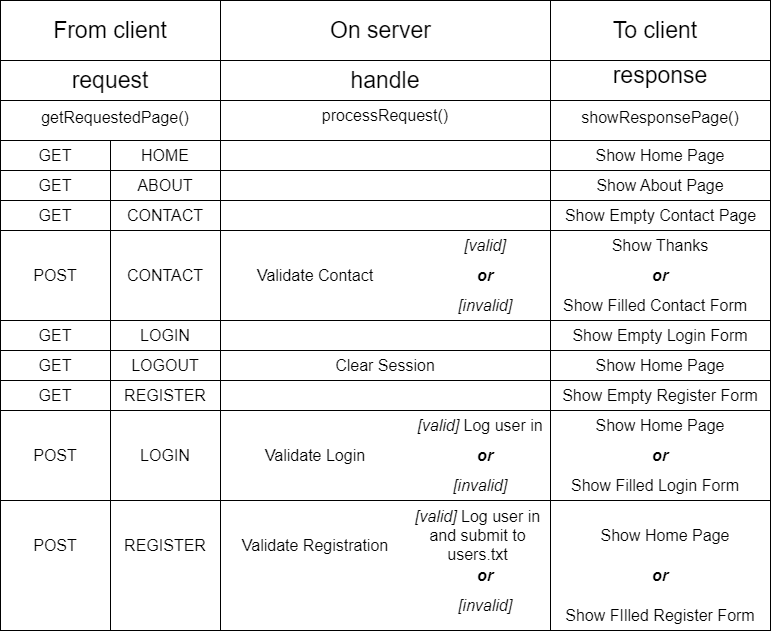

The diagram above was exported from draw.io. Its source (the exported page's mxGraphModel, read from the mxfile embedded in the PNG):
<mxGraphModel dx="1029" dy="475" grid="1" gridSize="10" guides="1" tooltips="1" connect="1" arrows="1" fold="1" page="1" pageScale="1" pageWidth="850" pageHeight="1100" math="0" shadow="0">
  <root>
    <mxCell id="0" />
    <mxCell id="1" parent="0" />
    <mxCell id="104" value="" style="rounded=0;whiteSpace=wrap;html=1;fontSize=16;" vertex="1" parent="1">
      <mxGeometry x="450" y="360" width="120" height="60" as="geometry" />
    </mxCell>
    <mxCell id="2" value="" style="rounded=0;whiteSpace=wrap;html=1;" vertex="1" parent="1">
      <mxGeometry x="130" y="140" width="220" height="630" as="geometry" />
    </mxCell>
    <mxCell id="3" value="" style="rounded=0;whiteSpace=wrap;html=1;" vertex="1" parent="1">
      <mxGeometry x="350" y="140" width="330" height="630" as="geometry" />
    </mxCell>
    <mxCell id="4" value="" style="rounded=0;whiteSpace=wrap;html=1;" vertex="1" parent="1">
      <mxGeometry x="680" y="140" width="220" height="630" as="geometry" />
    </mxCell>
    <mxCell id="5" value="" style="rounded=0;whiteSpace=wrap;html=1;" vertex="1" parent="1">
      <mxGeometry x="130" y="200" width="220" height="40" as="geometry" />
    </mxCell>
    <mxCell id="6" value="&lt;font style=&quot;font-size: 23px;&quot;&gt;From client&lt;/font&gt;" style="text;html=1;strokeColor=none;fillColor=none;align=center;verticalAlign=middle;whiteSpace=wrap;rounded=0;" vertex="1" parent="1">
      <mxGeometry x="160" y="150" width="160" height="40" as="geometry" />
    </mxCell>
    <mxCell id="7" value="handle" style="rounded=0;whiteSpace=wrap;html=1;fontSize=23;" vertex="1" parent="1">
      <mxGeometry x="350" y="200" width="330" height="40" as="geometry" />
    </mxCell>
    <mxCell id="8" value="On server" style="text;html=1;strokeColor=none;fillColor=none;align=center;verticalAlign=middle;whiteSpace=wrap;rounded=0;fontSize=23;" vertex="1" parent="1">
      <mxGeometry x="437.5" y="155" width="145" height="30" as="geometry" />
    </mxCell>
    <mxCell id="9" value="" style="rounded=0;whiteSpace=wrap;html=1;fontSize=23;" vertex="1" parent="1">
      <mxGeometry x="680" y="200" width="220" height="40" as="geometry" />
    </mxCell>
    <mxCell id="10" value="To client" style="text;html=1;strokeColor=none;fillColor=none;align=center;verticalAlign=middle;whiteSpace=wrap;rounded=0;fontSize=23;" vertex="1" parent="1">
      <mxGeometry x="700" y="155" width="170" height="30" as="geometry" />
    </mxCell>
    <mxCell id="11" value="request" style="text;html=1;strokeColor=none;fillColor=none;align=center;verticalAlign=middle;whiteSpace=wrap;rounded=0;fontSize=23;" vertex="1" parent="1">
      <mxGeometry x="190" y="205" width="100" height="30" as="geometry" />
    </mxCell>
    <mxCell id="14" value="response" style="text;html=1;strokeColor=none;fillColor=none;align=center;verticalAlign=middle;whiteSpace=wrap;rounded=0;fontSize=23;" vertex="1" parent="1">
      <mxGeometry x="760" y="200" width="60" height="30" as="geometry" />
    </mxCell>
    <mxCell id="15" value="" style="rounded=0;whiteSpace=wrap;html=1;fontSize=23;" vertex="1" parent="1">
      <mxGeometry x="130" y="280" width="110" height="30" as="geometry" />
    </mxCell>
    <mxCell id="16" value="" style="rounded=0;whiteSpace=wrap;html=1;fontSize=23;" vertex="1" parent="1">
      <mxGeometry x="350" y="280" width="330" height="30" as="geometry" />
    </mxCell>
    <mxCell id="17" value="" style="rounded=0;whiteSpace=wrap;html=1;fontSize=23;" vertex="1" parent="1">
      <mxGeometry x="680" y="280" width="220" height="30" as="geometry" />
    </mxCell>
    <mxCell id="18" value="&lt;font style=&quot;font-size: 16px;&quot;&gt;getRequestedPage()&lt;/font&gt;" style="text;html=1;strokeColor=none;fillColor=none;align=center;verticalAlign=middle;whiteSpace=wrap;rounded=0;fontSize=23;" vertex="1" parent="1">
      <mxGeometry x="140" y="240" width="210" height="30" as="geometry" />
    </mxCell>
    <mxCell id="21" value="&lt;font style=&quot;font-size: 16px;&quot;&gt;showResponsePage()&lt;/font&gt;" style="text;html=1;strokeColor=none;fillColor=none;align=center;verticalAlign=middle;whiteSpace=wrap;rounded=0;fontSize=23;" vertex="1" parent="1">
      <mxGeometry x="685" y="240" width="210" height="30" as="geometry" />
    </mxCell>
    <mxCell id="22" value="GET" style="text;html=1;strokeColor=none;fillColor=none;align=center;verticalAlign=middle;whiteSpace=wrap;rounded=0;fontSize=16;" vertex="1" parent="1">
      <mxGeometry x="155" y="280" width="60" height="30" as="geometry" />
    </mxCell>
    <mxCell id="23" value="" style="rounded=0;whiteSpace=wrap;html=1;fontSize=16;" vertex="1" parent="1">
      <mxGeometry x="240" y="280" width="110" height="30" as="geometry" />
    </mxCell>
    <mxCell id="24" value="HOME" style="text;html=1;strokeColor=none;fillColor=none;align=center;verticalAlign=middle;whiteSpace=wrap;rounded=0;fontSize=16;" vertex="1" parent="1">
      <mxGeometry x="265" y="280" width="60" height="30" as="geometry" />
    </mxCell>
    <mxCell id="25" value="" style="rounded=0;whiteSpace=wrap;html=1;fontSize=16;" vertex="1" parent="1">
      <mxGeometry x="130" y="310" width="110" height="30" as="geometry" />
    </mxCell>
    <mxCell id="26" value="" style="rounded=0;whiteSpace=wrap;html=1;fontSize=16;" vertex="1" parent="1">
      <mxGeometry x="240" y="310" width="110" height="30" as="geometry" />
    </mxCell>
    <mxCell id="27" value="GET" style="text;html=1;strokeColor=none;fillColor=none;align=center;verticalAlign=middle;whiteSpace=wrap;rounded=0;fontSize=16;" vertex="1" parent="1">
      <mxGeometry x="155" y="310" width="60" height="30" as="geometry" />
    </mxCell>
    <mxCell id="28" value="ABOUT" style="text;html=1;strokeColor=none;fillColor=none;align=center;verticalAlign=middle;whiteSpace=wrap;rounded=0;fontSize=16;" vertex="1" parent="1">
      <mxGeometry x="265" y="310" width="60" height="30" as="geometry" />
    </mxCell>
    <mxCell id="29" value="" style="rounded=0;whiteSpace=wrap;html=1;fontSize=16;" vertex="1" parent="1">
      <mxGeometry x="130" y="340" width="110" height="30" as="geometry" />
    </mxCell>
    <mxCell id="31" value="" style="rounded=0;whiteSpace=wrap;html=1;fontSize=16;" vertex="1" parent="1">
      <mxGeometry x="240" y="340" width="110" height="30" as="geometry" />
    </mxCell>
    <mxCell id="32" value="GET" style="text;html=1;strokeColor=none;fillColor=none;align=center;verticalAlign=middle;whiteSpace=wrap;rounded=0;fontSize=16;" vertex="1" parent="1">
      <mxGeometry x="155" y="340" width="60" height="30" as="geometry" />
    </mxCell>
    <mxCell id="33" value="CONTACT" style="text;html=1;strokeColor=none;fillColor=none;align=center;verticalAlign=middle;whiteSpace=wrap;rounded=0;fontSize=16;" vertex="1" parent="1">
      <mxGeometry x="265" y="340" width="60" height="30" as="geometry" />
    </mxCell>
    <mxCell id="34" value="" style="rounded=0;whiteSpace=wrap;html=1;fontSize=16;" vertex="1" parent="1">
      <mxGeometry x="130" y="370" width="110" height="90" as="geometry" />
    </mxCell>
    <mxCell id="35" value="" style="rounded=0;whiteSpace=wrap;html=1;fontSize=16;" vertex="1" parent="1">
      <mxGeometry x="240" y="370" width="110" height="90" as="geometry" />
    </mxCell>
    <mxCell id="36" value="POST" style="text;html=1;strokeColor=none;fillColor=none;align=center;verticalAlign=middle;whiteSpace=wrap;rounded=0;fontSize=16;" vertex="1" parent="1">
      <mxGeometry x="155" y="400" width="60" height="30" as="geometry" />
    </mxCell>
    <mxCell id="39" value="CONTACT" style="text;html=1;strokeColor=none;fillColor=none;align=center;verticalAlign=middle;whiteSpace=wrap;rounded=0;fontSize=16;" vertex="1" parent="1">
      <mxGeometry x="265" y="400" width="60" height="30" as="geometry" />
    </mxCell>
    <mxCell id="47" value="" style="rounded=0;whiteSpace=wrap;html=1;fontSize=16;" vertex="1" parent="1">
      <mxGeometry x="130" y="460" width="110" height="30" as="geometry" />
    </mxCell>
    <mxCell id="48" value="GET" style="text;html=1;strokeColor=none;fillColor=none;align=center;verticalAlign=middle;whiteSpace=wrap;rounded=0;fontSize=16;" vertex="1" parent="1">
      <mxGeometry x="155" y="460" width="60" height="30" as="geometry" />
    </mxCell>
    <mxCell id="49" value="" style="rounded=0;whiteSpace=wrap;html=1;fontSize=16;" vertex="1" parent="1">
      <mxGeometry x="240" y="460" width="110" height="30" as="geometry" />
    </mxCell>
    <mxCell id="50" value="LOGIN" style="text;html=1;strokeColor=none;fillColor=none;align=center;verticalAlign=middle;whiteSpace=wrap;rounded=0;fontSize=16;" vertex="1" parent="1">
      <mxGeometry x="265" y="460" width="60" height="30" as="geometry" />
    </mxCell>
    <mxCell id="51" value="" style="rounded=0;whiteSpace=wrap;html=1;fontSize=16;" vertex="1" parent="1">
      <mxGeometry x="130" y="490" width="110" height="30" as="geometry" />
    </mxCell>
    <mxCell id="52" value="" style="rounded=0;whiteSpace=wrap;html=1;fontSize=16;" vertex="1" parent="1">
      <mxGeometry x="240" y="490" width="110" height="30" as="geometry" />
    </mxCell>
    <mxCell id="53" value="GET" style="text;html=1;strokeColor=none;fillColor=none;align=center;verticalAlign=middle;whiteSpace=wrap;rounded=0;fontSize=16;" vertex="1" parent="1">
      <mxGeometry x="155" y="490" width="60" height="30" as="geometry" />
    </mxCell>
    <mxCell id="54" value="LOGOUT" style="text;html=1;strokeColor=none;fillColor=none;align=center;verticalAlign=middle;whiteSpace=wrap;rounded=0;fontSize=16;" vertex="1" parent="1">
      <mxGeometry x="265" y="490" width="60" height="30" as="geometry" />
    </mxCell>
    <mxCell id="56" value="" style="rounded=0;whiteSpace=wrap;html=1;fontSize=16;" vertex="1" parent="1">
      <mxGeometry x="130" y="520" width="110" height="30" as="geometry" />
    </mxCell>
    <mxCell id="55" value="GET" style="text;html=1;strokeColor=none;fillColor=none;align=center;verticalAlign=middle;whiteSpace=wrap;rounded=0;fontSize=16;" vertex="1" parent="1">
      <mxGeometry x="155" y="520" width="60" height="30" as="geometry" />
    </mxCell>
    <mxCell id="57" value="REGISTER" style="text;html=1;strokeColor=none;fillColor=none;align=center;verticalAlign=middle;whiteSpace=wrap;rounded=0;fontSize=16;" vertex="1" parent="1">
      <mxGeometry x="265" y="520" width="60" height="30" as="geometry" />
    </mxCell>
    <mxCell id="58" value="" style="rounded=0;whiteSpace=wrap;html=1;fontSize=16;" vertex="1" parent="1">
      <mxGeometry x="350" y="310" width="330" height="30" as="geometry" />
    </mxCell>
    <mxCell id="59" value="" style="rounded=0;whiteSpace=wrap;html=1;fontSize=16;" vertex="1" parent="1">
      <mxGeometry x="350" y="340" width="330" height="30" as="geometry" />
    </mxCell>
    <mxCell id="60" value="" style="rounded=0;whiteSpace=wrap;html=1;fontSize=16;" vertex="1" parent="1">
      <mxGeometry x="680" y="460" width="220" height="30" as="geometry" />
    </mxCell>
    <mxCell id="63" value="" style="rounded=0;whiteSpace=wrap;html=1;fontSize=16;" vertex="1" parent="1">
      <mxGeometry x="350" y="460" width="330" height="30" as="geometry" />
    </mxCell>
    <mxCell id="64" value="" style="rounded=0;whiteSpace=wrap;html=1;fontSize=16;" vertex="1" parent="1">
      <mxGeometry x="350" y="490" width="330" height="30" as="geometry" />
    </mxCell>
    <mxCell id="65" value="Validate Contact" style="text;html=1;strokeColor=none;fillColor=none;align=center;verticalAlign=middle;whiteSpace=wrap;rounded=0;fontSize=16;" vertex="1" parent="1">
      <mxGeometry x="365" y="400" width="160" height="30" as="geometry" />
    </mxCell>
    <mxCell id="66" value="Show Home Page" style="text;html=1;strokeColor=none;fillColor=none;align=center;verticalAlign=middle;whiteSpace=wrap;rounded=0;fontSize=16;" vertex="1" parent="1">
      <mxGeometry x="715" y="280" width="150" height="30" as="geometry" />
    </mxCell>
    <mxCell id="67" value="" style="rounded=0;whiteSpace=wrap;html=1;fontSize=16;" vertex="1" parent="1">
      <mxGeometry x="680" y="310" width="220" height="30" as="geometry" />
    </mxCell>
    <mxCell id="68" value="" style="rounded=0;whiteSpace=wrap;html=1;fontSize=16;" vertex="1" parent="1">
      <mxGeometry x="680" y="340" width="220" height="30" as="geometry" />
    </mxCell>
    <mxCell id="70" value="Show Empty Contact Page" style="text;html=1;strokeColor=none;fillColor=none;align=center;verticalAlign=middle;whiteSpace=wrap;rounded=0;fontSize=16;" vertex="1" parent="1">
      <mxGeometry x="692.5" y="340" width="195" height="30" as="geometry" />
    </mxCell>
    <mxCell id="71" value="Show About Page" style="text;html=1;strokeColor=none;fillColor=none;align=center;verticalAlign=middle;whiteSpace=wrap;rounded=0;fontSize=16;" vertex="1" parent="1">
      <mxGeometry x="680" y="310" width="220" height="30" as="geometry" />
    </mxCell>
    <mxCell id="88" value="&lt;i&gt;[valid]&lt;/i&gt;" style="text;html=1;strokeColor=none;fillColor=none;align=center;verticalAlign=middle;whiteSpace=wrap;rounded=0;fontSize=16;" vertex="1" parent="1">
      <mxGeometry x="585" y="370" width="60" height="30" as="geometry" />
    </mxCell>
    <mxCell id="91" value="&lt;i&gt;&lt;b&gt;or&lt;/b&gt;&lt;/i&gt;" style="text;html=1;strokeColor=none;fillColor=none;align=center;verticalAlign=middle;whiteSpace=wrap;rounded=0;fontSize=16;" vertex="1" parent="1">
      <mxGeometry x="585" y="400" width="60" height="30" as="geometry" />
    </mxCell>
    <mxCell id="92" value="&lt;i&gt;[invalid]&lt;/i&gt;" style="text;html=1;strokeColor=none;fillColor=none;align=center;verticalAlign=middle;whiteSpace=wrap;rounded=0;fontSize=16;" vertex="1" parent="1">
      <mxGeometry x="585" y="430" width="60" height="30" as="geometry" />
    </mxCell>
    <mxCell id="94" value="Show Thanks" style="text;html=1;strokeColor=none;fillColor=none;align=center;verticalAlign=middle;whiteSpace=wrap;rounded=0;fontSize=16;" vertex="1" parent="1">
      <mxGeometry x="720" y="370" width="140" height="30" as="geometry" />
    </mxCell>
    <mxCell id="97" value="Show Filled Contact Form" style="text;html=1;strokeColor=none;fillColor=none;align=center;verticalAlign=middle;whiteSpace=wrap;rounded=0;fontSize=16;" vertex="1" parent="1">
      <mxGeometry x="685" y="430" width="200" height="30" as="geometry" />
    </mxCell>
    <mxCell id="105" value="" style="edgeStyle=none;html=1;fontSize=16;" edge="1" parent="1" source="98" target="97">
      <mxGeometry relative="1" as="geometry" />
    </mxCell>
    <mxCell id="98" value="&lt;i&gt;&lt;b&gt;or&lt;/b&gt;&lt;/i&gt;" style="text;html=1;strokeColor=none;fillColor=none;align=center;verticalAlign=middle;whiteSpace=wrap;rounded=0;fontSize=16;" vertex="1" parent="1">
      <mxGeometry x="760" y="400" width="60" height="30" as="geometry" />
    </mxCell>
    <mxCell id="100" value="processRequest()" style="text;html=1;strokeColor=none;fillColor=none;align=center;verticalAlign=middle;whiteSpace=wrap;rounded=0;fontSize=16;" vertex="1" parent="1">
      <mxGeometry x="485" y="240" width="60" height="30" as="geometry" />
    </mxCell>
    <mxCell id="103" value="Show Empty Login Form" style="text;html=1;strokeColor=none;fillColor=none;align=center;verticalAlign=middle;whiteSpace=wrap;rounded=0;fontSize=16;" vertex="1" parent="1">
      <mxGeometry x="690" y="460" width="200" height="30" as="geometry" />
    </mxCell>
    <mxCell id="106" value="Clear Session" style="text;html=1;strokeColor=none;fillColor=none;align=center;verticalAlign=middle;whiteSpace=wrap;rounded=0;fontSize=16;" vertex="1" parent="1">
      <mxGeometry x="415" y="490" width="200" height="30" as="geometry" />
    </mxCell>
    <mxCell id="107" value="" style="rounded=0;whiteSpace=wrap;html=1;fontSize=16;" vertex="1" parent="1">
      <mxGeometry x="680" y="490" width="220" height="30" as="geometry" />
    </mxCell>
    <mxCell id="108" value="Show Home Page" style="text;html=1;strokeColor=none;fillColor=none;align=center;verticalAlign=middle;whiteSpace=wrap;rounded=0;fontSize=16;" vertex="1" parent="1">
      <mxGeometry x="700" y="490" width="180" height="30" as="geometry" />
    </mxCell>
    <mxCell id="109" value="Show Empty Register Form" style="text;html=1;strokeColor=none;fillColor=none;align=center;verticalAlign=middle;whiteSpace=wrap;rounded=0;fontSize=16;" vertex="1" parent="1">
      <mxGeometry x="690" y="520" width="200" height="30" as="geometry" />
    </mxCell>
    <mxCell id="110" value="" style="rounded=0;whiteSpace=wrap;html=1;fontSize=16;" vertex="1" parent="1">
      <mxGeometry x="130" y="550" width="110" height="90" as="geometry" />
    </mxCell>
    <mxCell id="111" value="" style="rounded=0;whiteSpace=wrap;html=1;fontSize=16;" vertex="1" parent="1">
      <mxGeometry x="240" y="550" width="110" height="90" as="geometry" />
    </mxCell>
    <mxCell id="112" value="" style="rounded=0;whiteSpace=wrap;html=1;fontSize=16;" vertex="1" parent="1">
      <mxGeometry x="350" y="550" width="330" height="90" as="geometry" />
    </mxCell>
    <mxCell id="113" value="" style="rounded=0;whiteSpace=wrap;html=1;fontSize=16;" vertex="1" parent="1">
      <mxGeometry x="680" y="550" width="220" height="90" as="geometry" />
    </mxCell>
    <mxCell id="114" value="POST" style="text;html=1;strokeColor=none;fillColor=none;align=center;verticalAlign=middle;whiteSpace=wrap;rounded=0;fontSize=16;" vertex="1" parent="1">
      <mxGeometry x="155" y="580" width="60" height="30" as="geometry" />
    </mxCell>
    <mxCell id="115" value="LOGIN" style="text;html=1;strokeColor=none;fillColor=none;align=center;verticalAlign=middle;whiteSpace=wrap;rounded=0;fontSize=16;" vertex="1" parent="1">
      <mxGeometry x="265" y="580" width="60" height="30" as="geometry" />
    </mxCell>
    <mxCell id="116" value="Validate Login" style="text;html=1;strokeColor=none;fillColor=none;align=center;verticalAlign=middle;whiteSpace=wrap;rounded=0;fontSize=16;" vertex="1" parent="1">
      <mxGeometry x="385" y="580" width="120" height="30" as="geometry" />
    </mxCell>
    <mxCell id="118" value="&lt;i&gt;[valid]&lt;/i&gt; Log user in" style="text;html=1;strokeColor=none;fillColor=none;align=center;verticalAlign=middle;whiteSpace=wrap;rounded=0;fontSize=16;" vertex="1" parent="1">
      <mxGeometry x="545" y="550" width="130" height="30" as="geometry" />
    </mxCell>
    <mxCell id="119" value="&lt;i&gt;&lt;b&gt;or&lt;/b&gt;&lt;/i&gt;" style="text;html=1;strokeColor=none;fillColor=none;align=center;verticalAlign=middle;whiteSpace=wrap;rounded=0;fontSize=16;" vertex="1" parent="1">
      <mxGeometry x="590" y="700" width="50" height="30" as="geometry" />
    </mxCell>
    <mxCell id="120" value="&lt;i&gt;[invalid]&lt;/i&gt;" style="text;html=1;strokeColor=none;fillColor=none;align=center;verticalAlign=middle;whiteSpace=wrap;rounded=0;fontSize=16;" vertex="1" parent="1">
      <mxGeometry x="585" y="730" width="60" height="30" as="geometry" />
    </mxCell>
    <mxCell id="122" value="Show Home Page" style="text;html=1;strokeColor=none;fillColor=none;align=center;verticalAlign=middle;whiteSpace=wrap;rounded=0;fontSize=16;" vertex="1" parent="1">
      <mxGeometry x="700" y="550" width="180" height="30" as="geometry" />
    </mxCell>
    <mxCell id="123" value="&lt;i&gt;&lt;b&gt;or&lt;/b&gt;&lt;/i&gt;" style="text;html=1;strokeColor=none;fillColor=none;align=center;verticalAlign=middle;whiteSpace=wrap;rounded=0;fontSize=16;" vertex="1" parent="1">
      <mxGeometry x="760" y="580" width="60" height="30" as="geometry" />
    </mxCell>
    <mxCell id="124" value="Show Filled Login Form" style="text;html=1;strokeColor=none;fillColor=none;align=center;verticalAlign=middle;whiteSpace=wrap;rounded=0;fontSize=16;" vertex="1" parent="1">
      <mxGeometry x="675" y="610" width="220" height="30" as="geometry" />
    </mxCell>
    <mxCell id="125" value="POST" style="text;html=1;strokeColor=none;fillColor=none;align=center;verticalAlign=middle;whiteSpace=wrap;rounded=0;fontSize=16;" vertex="1" parent="1">
      <mxGeometry x="155" y="670" width="60" height="30" as="geometry" />
    </mxCell>
    <mxCell id="126" value="" style="rounded=0;whiteSpace=wrap;html=1;fontSize=16;" vertex="1" parent="1">
      <mxGeometry x="240" y="640" width="110" height="130" as="geometry" />
    </mxCell>
    <mxCell id="127" value="REGISTER" style="text;html=1;strokeColor=none;fillColor=none;align=center;verticalAlign=middle;whiteSpace=wrap;rounded=0;fontSize=16;" vertex="1" parent="1">
      <mxGeometry x="265" y="670" width="60" height="30" as="geometry" />
    </mxCell>
    <mxCell id="128" value="Validate Registration" style="text;html=1;strokeColor=none;fillColor=none;align=center;verticalAlign=middle;whiteSpace=wrap;rounded=0;fontSize=16;" vertex="1" parent="1">
      <mxGeometry x="370" y="670" width="150" height="30" as="geometry" />
    </mxCell>
    <mxCell id="129" value="&lt;i&gt;[valid]&lt;/i&gt; Log user in and submit to users.txt" style="text;html=1;strokeColor=none;fillColor=none;align=center;verticalAlign=middle;whiteSpace=wrap;rounded=0;fontSize=16;" vertex="1" parent="1">
      <mxGeometry x="530" y="660" width="155" height="30" as="geometry" />
    </mxCell>
    <mxCell id="130" value="&lt;i&gt;&lt;b&gt;or&lt;/b&gt;&lt;/i&gt;" style="text;html=1;strokeColor=none;fillColor=none;align=center;verticalAlign=middle;whiteSpace=wrap;rounded=0;fontSize=16;" vertex="1" parent="1">
      <mxGeometry x="590" y="580" width="50" height="30" as="geometry" />
    </mxCell>
    <mxCell id="131" value="Show Home Page" style="text;html=1;strokeColor=none;fillColor=none;align=center;verticalAlign=middle;whiteSpace=wrap;rounded=0;fontSize=16;" vertex="1" parent="1">
      <mxGeometry x="700" y="660" width="190" height="30" as="geometry" />
    </mxCell>
    <mxCell id="132" value="&lt;i&gt;&lt;b&gt;or&lt;/b&gt;&lt;/i&gt;" style="text;html=1;strokeColor=none;fillColor=none;align=center;verticalAlign=middle;whiteSpace=wrap;rounded=0;fontSize=16;" vertex="1" parent="1">
      <mxGeometry x="765" y="700" width="50" height="30" as="geometry" />
    </mxCell>
    <mxCell id="134" value="Show FIlled Register Form" style="text;html=1;strokeColor=none;fillColor=none;align=center;verticalAlign=middle;whiteSpace=wrap;rounded=0;fontSize=16;" vertex="1" parent="1">
      <mxGeometry x="685" y="740" width="210" height="30" as="geometry" />
    </mxCell>
    <mxCell id="135" value="&lt;i&gt;[invalid]&lt;/i&gt;" style="text;html=1;strokeColor=none;fillColor=none;align=center;verticalAlign=middle;whiteSpace=wrap;rounded=0;fontSize=16;" vertex="1" parent="1">
      <mxGeometry x="580" y="610" width="60" height="30" as="geometry" />
    </mxCell>
  </root>
</mxGraphModel>